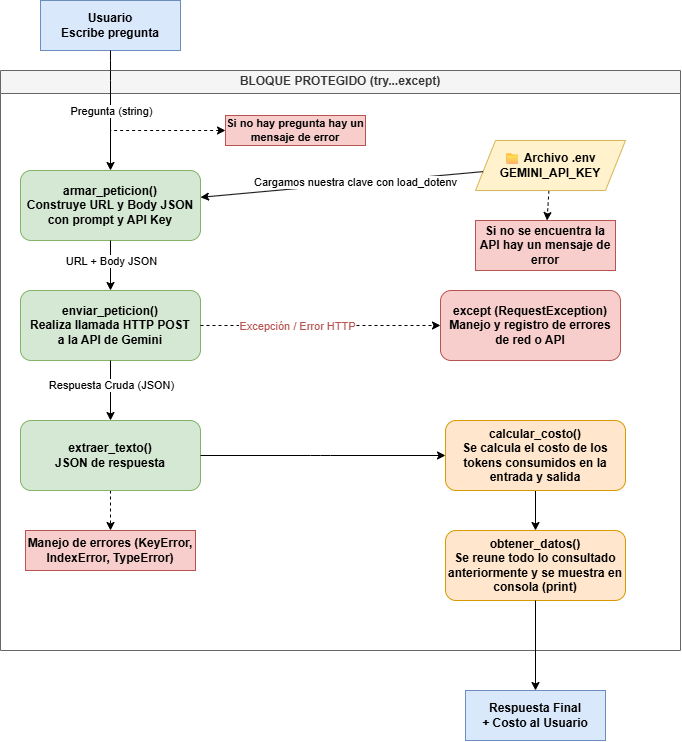

The diagram above was exported from draw.io. Its source (the exported page's mxGraphModel, read from the mxfile embedded in the PNG):
<mxGraphModel dx="974" dy="817" grid="1" gridSize="10" guides="1" tooltips="1" connect="1" arrows="1" fold="1" page="1" pageScale="1" pageWidth="850" pageHeight="1100" math="0" shadow="0">
  <root>
    <mxCell id="0" />
    <mxCell id="1" parent="0" />
    <mxCell id="try_container" parent="1" style="swimlane;whiteSpace=wrap;html=1;fillColor=#f5f5f5;strokeColor=#666666;fontStyle=1;fontColor=#333333;" value="BLOQUE PROTEGIDO (try...except)" vertex="1">
      <mxGeometry height="580" width="680" x="80" y="150" as="geometry" />
    </mxCell>
    <mxCell id="jo31cmVsdwncPJDn9guH-63" edge="1" parent="try_container" source="env_var" style="edgeStyle=none;html=1;dashed=1;" target="jo31cmVsdwncPJDn9guH-58">
      <mxGeometry relative="1" as="geometry" />
    </mxCell>
    <mxCell id="env_var" parent="try_container" style="shape=parallelogram;perimeter=parallelogramPerimeter;whiteSpace=wrap;html=1;fixedSize=1;fillColor=#fff2cc;strokeColor=#d6b656;fontStyle=1" value="📁 Archivo .env&#10;GEMINI_API_KEY" vertex="1">
      <mxGeometry height="50" width="150" x="475" y="70" as="geometry" />
    </mxCell>
    <mxCell id="func_armar" parent="try_container" style="rounded=1;whiteSpace=wrap;html=1;fillColor=#d5e8d4;strokeColor=#82b366;fontStyle=1" value="armar_peticion()&#10;Construye URL y Body JSON&#10;con prompt y API Key" vertex="1">
      <mxGeometry height="70" width="180" x="20" y="100" as="geometry" />
    </mxCell>
    <mxCell id="func_enviar" parent="try_container" style="rounded=1;whiteSpace=wrap;html=1;fillColor=#d5e8d4;strokeColor=#82b366;fontStyle=1" value="enviar_peticion()&#10;Realiza llamada HTTP POST&#10;a la API de Gemini" vertex="1">
      <mxGeometry height="70" width="180" x="20" y="220" as="geometry" />
    </mxCell>
    <mxCell id="jo31cmVsdwncPJDn9guH-60" edge="1" parent="try_container" source="func_extraer" style="edgeStyle=none;html=1;exitX=0.5;exitY=1;exitDx=0;exitDy=0;entryX=0.5;entryY=0;entryDx=0;entryDy=0;dashed=1;" target="jo31cmVsdwncPJDn9guH-59">
      <mxGeometry relative="1" as="geometry" />
    </mxCell>
    <mxCell id="func_extraer" parent="try_container" style="rounded=1;whiteSpace=wrap;html=1;fillColor=#d5e8d4;strokeColor=#82b366;fontStyle=1" value="extraer_texto()&lt;br&gt;JSON de respuesta" vertex="1">
      <mxGeometry height="70" width="180" x="20" y="350" as="geometry" />
    </mxCell>
    <mxCell id="jo31cmVsdwncPJDn9guH-111" edge="1" parent="try_container" source="costo_block" style="edgeStyle=none;html=1;exitX=0.5;exitY=1;exitDx=0;exitDy=0;entryX=0.5;entryY=0;entryDx=0;entryDy=0;" target="jo31cmVsdwncPJDn9guH-110">
      <mxGeometry relative="1" as="geometry" />
    </mxCell>
    <mxCell id="costo_block" parent="try_container" style="rounded=1;whiteSpace=wrap;html=1;fillColor=#ffe6cc;strokeColor=#d79b00;fontStyle=1" value="calcular_costo()&lt;div&gt;Se calcula el costo de los tokens consumidos en la entrada y salida&lt;/div&gt;" vertex="1">
      <mxGeometry height="70" width="180" x="445" y="350" as="geometry" />
    </mxCell>
    <mxCell id="except_block" parent="try_container" style="rounded=1;whiteSpace=wrap;html=1;fillColor=#f8cecc;strokeColor=#b85450;fontStyle=1" value="except (RequestException)&#10;Manejo y registro de errores&#10;de red o API" vertex="1">
      <mxGeometry height="70" width="180" x="440" y="220" as="geometry" />
    </mxCell>
    <mxCell id="edge2" edge="1" parent="try_container" source="env_var" target="func_armar">
      <mxGeometry relative="1" as="geometry" />
    </mxCell>
    <mxCell id="label2" parent="edge2" style="edgeLabel;html=1;align=center;verticalAlign=middle;resizable=0;autosize=1;strokeColor=none;fillColor=none;" value="Cargamos nuestra clave con load_dotenv" vertex="1">
      <mxGeometry height="30" relative="1" width="230" x="-0.1" y="-1" as="geometry">
        <mxPoint x="-115" y="-15" as="offset" />
      </mxGeometry>
    </mxCell>
    <mxCell id="edge3" edge="1" parent="try_container" source="func_armar" target="func_enviar">
      <mxGeometry relative="1" as="geometry" />
    </mxCell>
    <mxCell id="label3" parent="edge3" style="edgeLabel;html=1;align=center;verticalAlign=middle;resizable=0;autosize=1;strokeColor=none;fillColor=none;" value="URL + Body JSON" vertex="1">
      <mxGeometry relative="1" x="-0.2" as="geometry">
        <mxPoint as="offset" />
      </mxGeometry>
    </mxCell>
    <mxCell id="edge4" edge="1" parent="try_container" source="func_enviar" target="func_extraer">
      <mxGeometry relative="1" as="geometry" />
    </mxCell>
    <mxCell id="label4" parent="edge4" style="edgeLabel;html=1;align=center;verticalAlign=middle;resizable=0;autosize=1;strokeColor=none;fillColor=none;" value="Respuesta Cruda (JSON)" vertex="1">
      <mxGeometry relative="1" x="-0.2" as="geometry">
        <mxPoint as="offset" />
      </mxGeometry>
    </mxCell>
    <mxCell id="edge_err" edge="1" parent="try_container" source="func_enviar" style="dashed=1;" target="except_block">
      <mxGeometry relative="1" as="geometry" />
    </mxCell>
    <mxCell id="label_err" parent="edge_err" style="edgeLabel;html=1;align=center;verticalAlign=middle;resizable=0;autosize=1;strokeColor=none;fillColor=none;fontColor=#b85450;" value="Excepción / Error HTTP" vertex="1">
      <mxGeometry relative="1" x="-0.2" as="geometry">
        <mxPoint as="offset" />
      </mxGeometry>
    </mxCell>
    <mxCell id="edge5" edge="1" parent="try_container" source="func_extraer" target="costo_block">
      <mxGeometry relative="1" as="geometry">
        <Array as="points">
          <mxPoint x="320" y="385" />
        </Array>
      </mxGeometry>
    </mxCell>
    <mxCell id="jo31cmVsdwncPJDn9guH-62" edge="1" parent="try_container" source="jo31cmVsdwncPJDn9guH-1" style="edgeStyle=none;html=1;endArrow=none;endFill=0;startArrow=classic;startFill=1;dashed=1;">
      <mxGeometry relative="1" as="geometry">
        <mxPoint x="110" y="59.999999999999886" as="targetPoint" />
      </mxGeometry>
    </mxCell>
    <mxCell id="jo31cmVsdwncPJDn9guH-1" parent="try_container" style="text;html=1;whiteSpace=wrap;strokeColor=#b85450;fillColor=#f8cecc;align=center;verticalAlign=middle;rounded=0;fontSize=11;" value="&lt;b&gt;Si no hay pregunta hay un mensaje de error&lt;/b&gt;" vertex="1">
      <mxGeometry height="30" width="140" x="225" y="45" as="geometry" />
    </mxCell>
    <mxCell id="jo31cmVsdwncPJDn9guH-58" parent="try_container" style="text;html=1;whiteSpace=wrap;strokeColor=#b85450;fillColor=#f8cecc;align=center;verticalAlign=middle;rounded=0;" value="&lt;b&gt;Si no se encuentra la API hay un mensaje de error&lt;/b&gt;" vertex="1">
      <mxGeometry height="50" width="140" x="475" y="150" as="geometry" />
    </mxCell>
    <mxCell id="jo31cmVsdwncPJDn9guH-59" parent="try_container" style="text;html=1;whiteSpace=wrap;strokeColor=#b85450;fillColor=#f8cecc;align=center;verticalAlign=middle;rounded=0;" value="&lt;b&gt;Manejo de errores (KeyError, IndexError, TypeError)&lt;/b&gt;" vertex="1">
      <mxGeometry height="40" width="170" x="25" y="460" as="geometry" />
    </mxCell>
    <mxCell id="jo31cmVsdwncPJDn9guH-110" parent="try_container" style="rounded=1;whiteSpace=wrap;html=1;fillColor=#ffe6cc;strokeColor=#d79b00;fontStyle=1" value="obtener_datos()&lt;div&gt;Se reune todo lo consultado anteriormente y se muestra en consola (print)&lt;/div&gt;" vertex="1">
      <mxGeometry height="70" width="180" x="445" y="460" as="geometry" />
    </mxCell>
    <mxCell id="user_input" parent="1" style="rounded=0;whiteSpace=wrap;html=1;fillColor=#dae8fc;strokeColor=#6c8ebf;fontStyle=1" value="Usuario&#10;Escribe pregunta" vertex="1">
      <mxGeometry height="50" width="140" x="120" y="80" as="geometry" />
    </mxCell>
    <mxCell id="final_output" parent="1" style="rounded=0;whiteSpace=wrap;html=1;fillColor=#dae8fc;strokeColor=#6c8ebf;fontStyle=1" value="Respuesta Final&#10;+ Costo al Usuario" vertex="1">
      <mxGeometry height="50" width="140" x="545" y="770" as="geometry" />
    </mxCell>
    <mxCell id="edge1" edge="1" parent="1" source="user_input" target="func_armar">
      <mxGeometry relative="1" as="geometry">
        <Array as="points">
          <mxPoint x="190" y="150" />
        </Array>
      </mxGeometry>
    </mxCell>
    <mxCell id="label1" parent="edge1" style="edgeLabel;html=1;align=center;verticalAlign=middle;resizable=0;autosize=1;strokeColor=none;fillColor=none;" value="Pregunta (string)" vertex="1">
      <mxGeometry relative="1" x="-0.2" y="-1" as="geometry">
        <mxPoint x="1" y="12" as="offset" />
      </mxGeometry>
    </mxCell>
    <mxCell id="jo31cmVsdwncPJDn9guH-112" edge="1" parent="1" source="jo31cmVsdwncPJDn9guH-110" style="edgeStyle=none;html=1;exitX=0.5;exitY=1;exitDx=0;exitDy=0;entryX=0.5;entryY=0;entryDx=0;entryDy=0;" target="final_output">
      <mxGeometry relative="1" as="geometry" />
    </mxCell>
  </root>
</mxGraphModel>